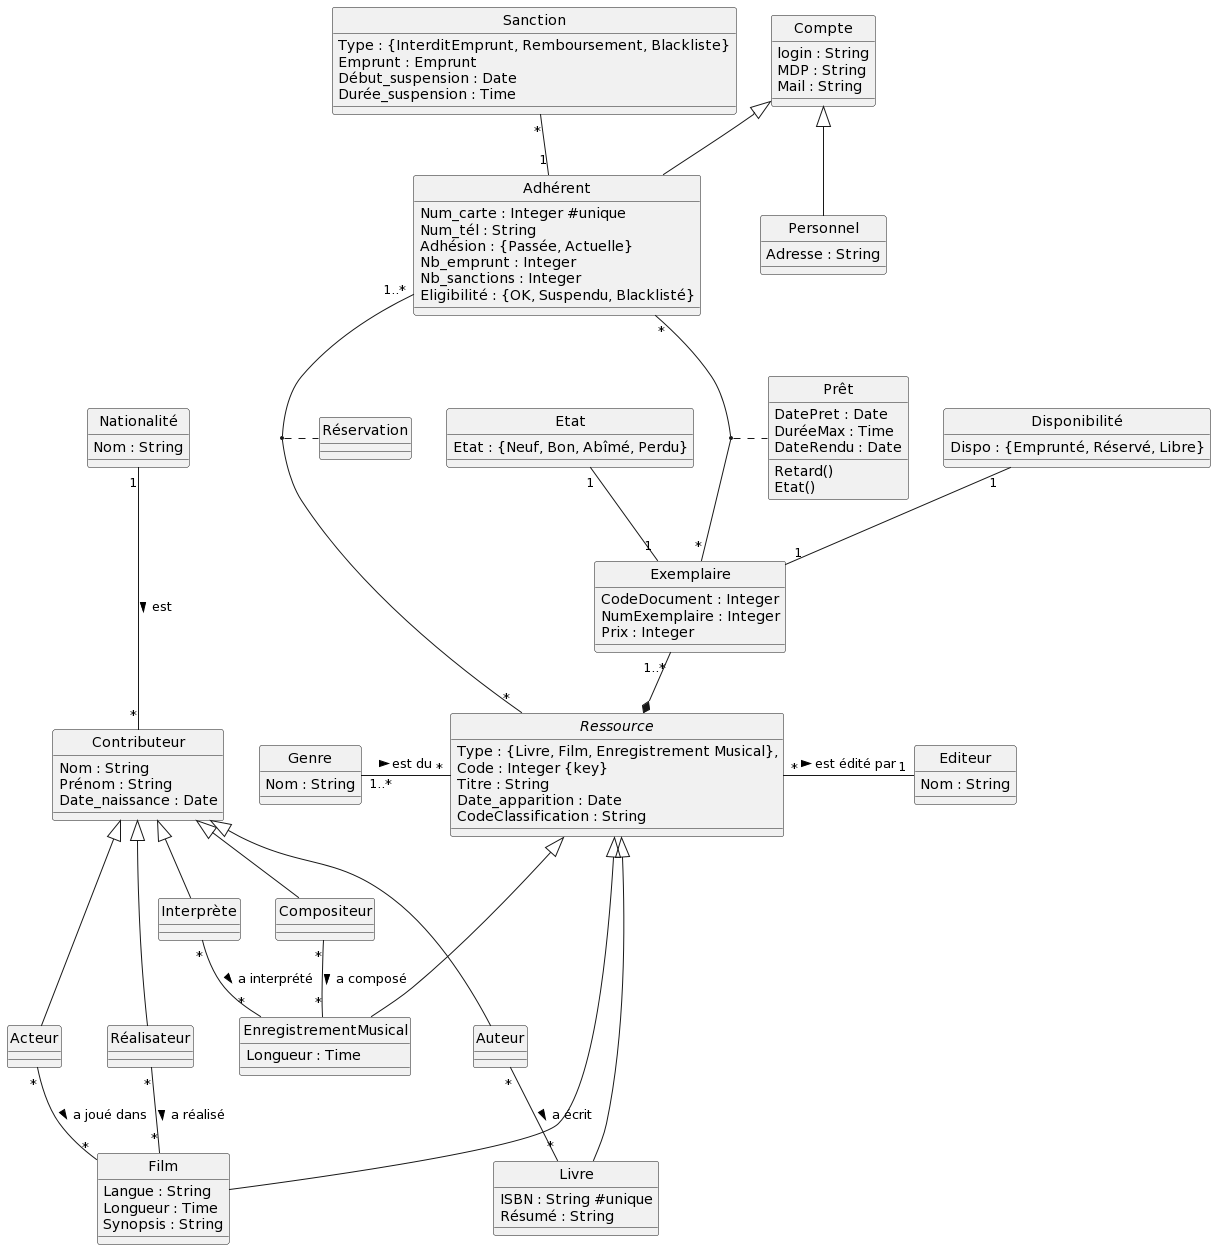

The diagram above was rendered by PlantUML. Its source (embedded in the PNG):
@startuml
hide circle


abstract (Ressource){

    Type : {Livre, Film, Enregistrement Musical},
    Code : Integer {key}
    Titre : String
    Date_apparition : Date
    CodeClassification : String
}
    

class Genre{

    Nom : String
}

class Editeur{

    Nom : String
}


class Contributeur{

    Nom : String 
    Prénom : String 
    Date_naissance : Date
}



class Nationalité{

    Nom : String

}

class Livre{



    ISBN : String #unique 
    Résumé : String 

}
class EnregistrementMusical{



    Longueur : Time 
   
}

class Film {



    Langue : String 
    Longueur : Time 
    Synopsis : String
    
}



class Exemplaire{

    CodeDocument : Integer 
    NumExemplaire : Integer 
    Prix : Integer
}




class Disponibilité{

    Dispo : {Emprunté, Réservé, Libre} 
}


class Etat{

    Etat : {Neuf, Bon, Abîmé, Perdu} 

}

class Compte{

    login : String 
    MDP : String 
    Mail : String 
    
}




class Adhérent{


    Num_carte : Integer #unique
    Num_tél : String 
    Adhésion : {Passée, Actuelle} 
    Nb_emprunt : Integer 
    Nb_sanctions : Integer 
    Eligibilité : {OK, Suspendu, Blacklisté} 
}


class Personnel{


    Adresse : String 
}

class Prêt{

    DatePret : Date
    DuréeMax : Time
    DateRendu : Date
Retard() 
Etat() 
}


'

class Sanction{

    Type : {InterditEmprunt, Remboursement, Blackliste} 
    Emprunt : Emprunt 
    Début_suspension : Date 
    Durée_suspension : Time 


}


Ressource "*" - "1" Editeur : est édité par >
Genre "1..*" - "*" Ressource : est du >

Auteur "*" -- "*" Livre : a écrit >
Acteur "*" -- "*" Film : a joué dans >
Réalisateur "*" -- "*" Film : a réalisé >
Compositeur "*" -- "*" EnregistrementMusical : a composé >
Interprète "*" -- "*" EnregistrementMusical : a interprété >

Adhérent "*" -- "*" Exemplaire
(Adhérent,Exemplaire) .. Prêt

Adhérent "1..*" -- "*" Ressource
(Adhérent,Ressource) .. Réservation

Sanction "*" -- "1" Adhérent
Disponibilité "1" -- "1" Exemplaire 
Etat "1" -- "1" Exemplaire


Nationalité "1" --- "*" Contributeur : est >





Contributeur <|-down-- Auteur
Contributeur <|-down-- Acteur
Contributeur <|-down-- Réalisateur
Contributeur <|-down- Compositeur
Contributeur <|-down- Interprète
Ressource <|-down--- Film
Ressource <|-down--- Livre
Ressource <|-down- EnregistrementMusical


Compte <|-down- Adhérent
Compte <|-down- Personnel
Ressource *-up- "1..*" Exemplaire
@enduml